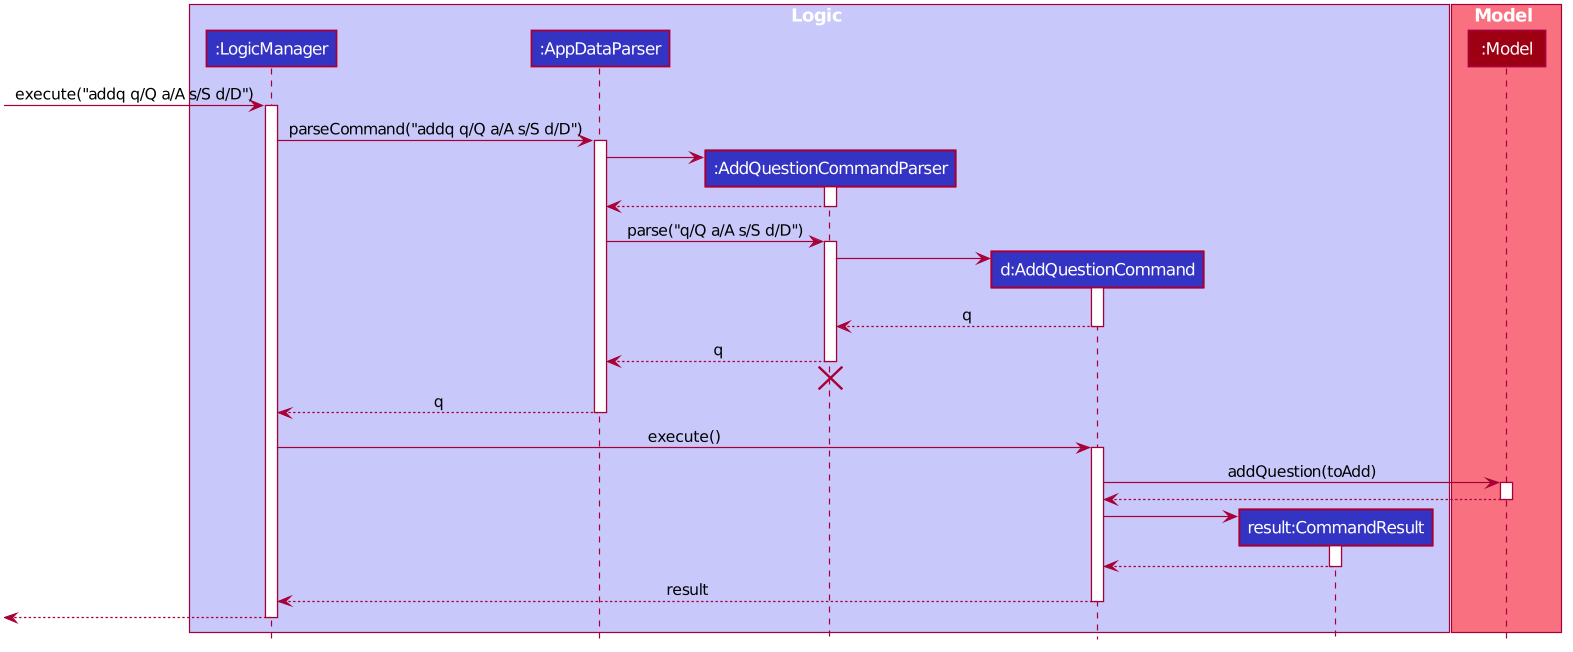

The diagram above was rendered by PlantUML. Its source (embedded in the PNG):
@startuml








skinparam BackgroundColor #FFFFFFF

skinparam Shadowing false

skinparam Class {
    FontColor #FFFFFF
    BorderThickness 1
    BorderColor #FFFFFF
    StereotypeFontColor #FFFFFF
    FontName Arial
}

skinparam Actor {
    BorderColor #000000
    Color #000000
    FontName Arial
}

skinparam Sequence {
    MessageAlign center
    BoxFontSize 15
    BoxPadding 0
    BoxFontColor #FFFFFF
    FontName Arial
}

skinparam Participant {
    FontColor #FFFFFFF
    Padding 20
}

skinparam MinClassWidth 50
skinparam ParticipantPadding 10
skinparam Shadowing false
skinparam DefaultTextAlignment center
skinparam packageStyle Rectangle

hide footbox
hide members
hide circle

box Logic #C8C8FA
participant ":LogicManager" as LogicManager #3333C4
participant ":AppDataParser" as AppDataParser #3333C4
participant ":AddQuestionCommandParser" as AddQuestionCommandParser #3333C4
participant "d:AddQuestionCommand" as AddQuestionCommand #3333C4
participant "result:CommandResult" as CommandResult #3333C4
end box

box Model #F97181
participant ":Model" as Model #9D0012
end box

[-> LogicManager : execute("addq q/Q a/A s/S d/D")
activate LogicManager

LogicManager -> AppDataParser : parseCommand("addq q/Q a/A s/S d/D")
activate AppDataParser

create AddQuestionCommandParser
AppDataParser -> AddQuestionCommandParser
activate AddQuestionCommandParser

AddQuestionCommandParser --> AppDataParser
deactivate AddQuestionCommandParser

AppDataParser -> AddQuestionCommandParser : parse("q/Q a/A s/S d/D")
activate AddQuestionCommandParser

create AddQuestionCommand
AddQuestionCommandParser -> AddQuestionCommand
activate AddQuestionCommand

AddQuestionCommand --> AddQuestionCommandParser : q
deactivate AddQuestionCommand

AddQuestionCommandParser --> AppDataParser : q
deactivate AddQuestionCommandParser
AddQuestionCommandParser -[hidden]-> AppDataParser
destroy AddQuestionCommandParser

AppDataParser --> LogicManager : q
deactivate AppDataParser

LogicManager -> AddQuestionCommand : execute()
activate AddQuestionCommand

AddQuestionCommand -> Model : addQuestion(toAdd)
activate Model

Model --> AddQuestionCommand
deactivate Model

create CommandResult
AddQuestionCommand -> CommandResult
activate CommandResult

CommandResult --> AddQuestionCommand
deactivate CommandResult

AddQuestionCommand --> LogicManager : result
deactivate AddQuestionCommand

[<--LogicManager
deactivate LogicManager
@enduml